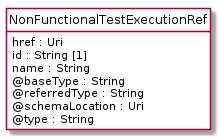

The diagram above was rendered by PlantUML. Its source (embedded in the PNG):
@startuml
hide circle
hide methods
hide stereotype
show <<Enumeration>> stereotype
skinparam class {
   BackgroundColor<<Enumeration>> #E6F5F7
   BackgroundColor<<Ref>> #FFFFE0
   BackgroundColor<<Pivot>> #FFFFFFF
   BackgroundColor<<SimpleType>> #E2F0DA
   BackgroundColor #FCF2E3
}

class NonFunctionalTestExecutionRef <<Pivot>> {
    href : Uri
    id : String [1]
    name : String
    @baseType : String
    @referredType : String
    @schemaLocation : Uri
    @type : String
}


@enduml